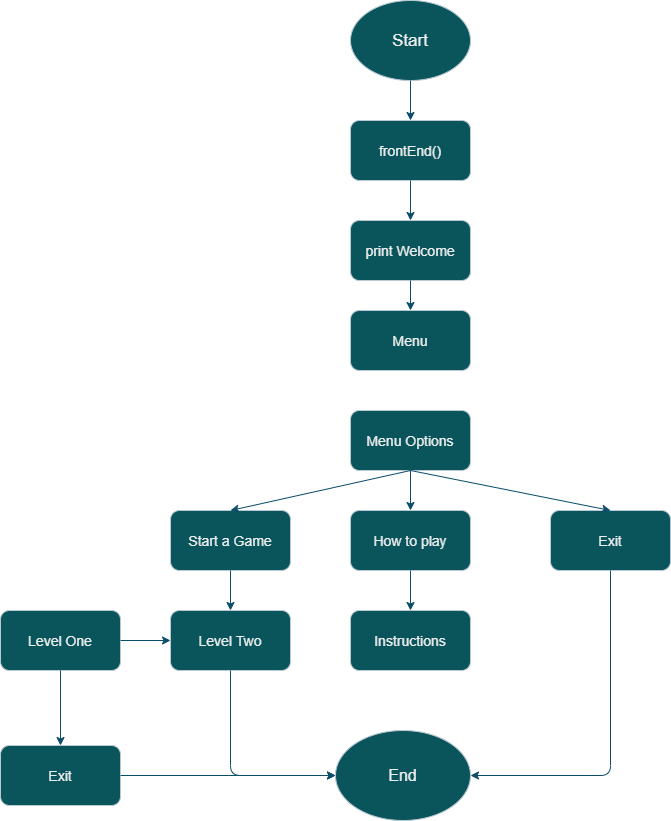

The diagram above was exported from draw.io. Its source (the exported page's mxGraphModel, read from the mxfile embedded in the PNG):
<mxGraphModel dx="2036" dy="1795" grid="0" gridSize="10" guides="1" tooltips="1" connect="1" arrows="1" fold="1" page="1" pageScale="1" pageWidth="827" pageHeight="1169" math="0" shadow="0">
  <root>
    <mxCell id="0" />
    <mxCell id="1" parent="0" />
    <mxCell id="GOlk4oollw_d5oaea1I6-1" value="&lt;font style=&quot;font-size: 17px&quot;&gt;Start&lt;/font&gt;" style="ellipse;whiteSpace=wrap;html=1;fillColor=#09555B;strokeColor=#BAC8D3;fontColor=#EEEEEE;" vertex="1" parent="1">
      <mxGeometry x="300" y="-100" width="120" height="80" as="geometry" />
    </mxCell>
    <mxCell id="GOlk4oollw_d5oaea1I6-2" value="&lt;font style=&quot;font-size: 14px&quot;&gt;frontEnd()&lt;/font&gt;" style="rounded=1;whiteSpace=wrap;html=1;fillColor=#09555B;strokeColor=#BAC8D3;fontColor=#EEEEEE;" vertex="1" parent="1">
      <mxGeometry x="300" y="20" width="120" height="60" as="geometry" />
    </mxCell>
    <mxCell id="GOlk4oollw_d5oaea1I6-3" value="&lt;span style=&quot;font-size: 14px&quot;&gt;Menu&lt;/span&gt;" style="rounded=1;whiteSpace=wrap;html=1;fillColor=#09555B;strokeColor=#BAC8D3;fontColor=#EEEEEE;" vertex="1" parent="1">
      <mxGeometry x="300" y="210" width="120" height="60" as="geometry" />
    </mxCell>
    <mxCell id="GOlk4oollw_d5oaea1I6-4" value="&lt;font style=&quot;font-size: 14px&quot;&gt;print Welcome&lt;/font&gt;" style="rounded=1;whiteSpace=wrap;html=1;fillColor=#09555B;strokeColor=#BAC8D3;fontColor=#EEEEEE;" vertex="1" parent="1">
      <mxGeometry x="300" y="120" width="120" height="60" as="geometry" />
    </mxCell>
    <mxCell id="GOlk4oollw_d5oaea1I6-5" value="&lt;span style=&quot;font-size: 14px&quot;&gt;How to play&lt;/span&gt;" style="rounded=1;whiteSpace=wrap;html=1;fillColor=#09555B;strokeColor=#BAC8D3;fontColor=#EEEEEE;" vertex="1" parent="1">
      <mxGeometry x="300" y="410" width="120" height="60" as="geometry" />
    </mxCell>
    <mxCell id="GOlk4oollw_d5oaea1I6-6" value="&lt;font style=&quot;font-size: 14px&quot;&gt;Start a Game&lt;/font&gt;" style="rounded=1;whiteSpace=wrap;html=1;fillColor=#09555B;strokeColor=#BAC8D3;fontColor=#EEEEEE;" vertex="1" parent="1">
      <mxGeometry x="120" y="410" width="120" height="60" as="geometry" />
    </mxCell>
    <mxCell id="GOlk4oollw_d5oaea1I6-7" value="&lt;span style=&quot;font-size: 14px&quot;&gt;Exit&lt;/span&gt;" style="rounded=1;whiteSpace=wrap;html=1;fillColor=#09555B;strokeColor=#BAC8D3;fontColor=#EEEEEE;" vertex="1" parent="1">
      <mxGeometry x="500" y="410" width="120" height="60" as="geometry" />
    </mxCell>
    <mxCell id="GOlk4oollw_d5oaea1I6-8" value="&lt;span style=&quot;font-size: 14px&quot;&gt;Level One&lt;/span&gt;" style="rounded=1;whiteSpace=wrap;html=1;fillColor=#09555B;strokeColor=#BAC8D3;fontColor=#EEEEEE;" vertex="1" parent="1">
      <mxGeometry x="-50" y="510" width="120" height="60" as="geometry" />
    </mxCell>
    <mxCell id="GOlk4oollw_d5oaea1I6-9" value="&lt;font style=&quot;font-size: 14px&quot;&gt;Exit&lt;/font&gt;" style="rounded=1;whiteSpace=wrap;html=1;fillColor=#09555B;strokeColor=#BAC8D3;fontColor=#EEEEEE;" vertex="1" parent="1">
      <mxGeometry x="-50" y="645" width="120" height="60" as="geometry" />
    </mxCell>
    <mxCell id="GOlk4oollw_d5oaea1I6-10" value="&lt;font style=&quot;font-size: 14px&quot;&gt;Level Two&lt;/font&gt;" style="rounded=1;whiteSpace=wrap;html=1;fillColor=#09555B;strokeColor=#BAC8D3;fontColor=#EEEEEE;" vertex="1" parent="1">
      <mxGeometry x="120" y="510" width="120" height="60" as="geometry" />
    </mxCell>
    <mxCell id="GOlk4oollw_d5oaea1I6-11" value="&lt;font style=&quot;font-size: 14px&quot;&gt;Instructions&lt;/font&gt;" style="rounded=1;whiteSpace=wrap;html=1;fillColor=#09555B;strokeColor=#BAC8D3;fontColor=#EEEEEE;" vertex="1" parent="1">
      <mxGeometry x="300" y="510" width="120" height="60" as="geometry" />
    </mxCell>
    <mxCell id="GOlk4oollw_d5oaea1I6-12" value="&lt;font style=&quot;font-size: 16px&quot;&gt;End&lt;/font&gt;" style="ellipse;whiteSpace=wrap;html=1;fillColor=#09555B;strokeColor=#BAC8D3;fontColor=#EEEEEE;" vertex="1" parent="1">
      <mxGeometry x="285" y="630" width="135" height="90" as="geometry" />
    </mxCell>
    <mxCell id="GOlk4oollw_d5oaea1I6-13" value="" style="endArrow=classic;html=1;exitX=0.5;exitY=1;exitDx=0;exitDy=0;entryX=0.5;entryY=0;entryDx=0;entryDy=0;strokeColor=#0B4D6A;" edge="1" parent="1" source="GOlk4oollw_d5oaea1I6-5" target="GOlk4oollw_d5oaea1I6-11">
      <mxGeometry width="50" height="50" relative="1" as="geometry">
        <mxPoint x="410" y="530" as="sourcePoint" />
        <mxPoint x="460" y="480" as="targetPoint" />
      </mxGeometry>
    </mxCell>
    <mxCell id="GOlk4oollw_d5oaea1I6-14" value="" style="endArrow=classic;html=1;exitX=0.5;exitY=1;exitDx=0;exitDy=0;entryX=1;entryY=0.5;entryDx=0;entryDy=0;strokeColor=#0B4D6A;" edge="1" parent="1" source="GOlk4oollw_d5oaea1I6-7" target="GOlk4oollw_d5oaea1I6-12">
      <mxGeometry width="50" height="50" relative="1" as="geometry">
        <mxPoint x="370" y="480" as="sourcePoint" />
        <mxPoint x="370" y="520" as="targetPoint" />
        <Array as="points">
          <mxPoint x="560" y="675" />
        </Array>
      </mxGeometry>
    </mxCell>
    <mxCell id="GOlk4oollw_d5oaea1I6-16" value="" style="endArrow=classic;html=1;exitX=1;exitY=0.5;exitDx=0;exitDy=0;entryX=0;entryY=0.5;entryDx=0;entryDy=0;strokeColor=#0B4D6A;" edge="1" parent="1" source="GOlk4oollw_d5oaea1I6-9" target="GOlk4oollw_d5oaea1I6-12">
      <mxGeometry width="50" height="50" relative="1" as="geometry">
        <mxPoint x="390" y="500" as="sourcePoint" />
        <mxPoint x="390" y="540" as="targetPoint" />
      </mxGeometry>
    </mxCell>
    <mxCell id="GOlk4oollw_d5oaea1I6-17" value="" style="endArrow=classic;html=1;exitX=0.5;exitY=1;exitDx=0;exitDy=0;entryX=0;entryY=0.5;entryDx=0;entryDy=0;strokeColor=#0B4D6A;" edge="1" parent="1" source="GOlk4oollw_d5oaea1I6-10" target="GOlk4oollw_d5oaea1I6-12">
      <mxGeometry width="50" height="50" relative="1" as="geometry">
        <mxPoint x="400" y="510" as="sourcePoint" />
        <mxPoint x="400" y="550" as="targetPoint" />
        <Array as="points">
          <mxPoint x="180" y="675" />
        </Array>
      </mxGeometry>
    </mxCell>
    <mxCell id="GOlk4oollw_d5oaea1I6-20" value="" style="endArrow=classic;html=1;exitX=0.5;exitY=1;exitDx=0;exitDy=0;entryX=0.5;entryY=0;entryDx=0;entryDy=0;strokeColor=#0B4D6A;" edge="1" parent="1" source="GOlk4oollw_d5oaea1I6-8" target="GOlk4oollw_d5oaea1I6-9">
      <mxGeometry width="50" height="50" relative="1" as="geometry">
        <mxPoint x="430" y="540" as="sourcePoint" />
        <mxPoint x="10" y="620" as="targetPoint" />
      </mxGeometry>
    </mxCell>
    <mxCell id="GOlk4oollw_d5oaea1I6-21" value="" style="endArrow=classic;html=1;exitX=1;exitY=0.5;exitDx=0;exitDy=0;entryX=0;entryY=0.5;entryDx=0;entryDy=0;strokeColor=#0B4D6A;" edge="1" parent="1" source="GOlk4oollw_d5oaea1I6-8" target="GOlk4oollw_d5oaea1I6-10">
      <mxGeometry width="50" height="50" relative="1" as="geometry">
        <mxPoint x="440" y="550" as="sourcePoint" />
        <mxPoint x="440" y="590" as="targetPoint" />
      </mxGeometry>
    </mxCell>
    <mxCell id="GOlk4oollw_d5oaea1I6-22" value="" style="endArrow=classic;html=1;exitX=0.5;exitY=1;exitDx=0;exitDy=0;entryX=0.5;entryY=0;entryDx=0;entryDy=0;strokeColor=#0B4D6A;" edge="1" parent="1" source="GOlk4oollw_d5oaea1I6-6" target="GOlk4oollw_d5oaea1I6-10">
      <mxGeometry width="50" height="50" relative="1" as="geometry">
        <mxPoint x="450" y="560" as="sourcePoint" />
        <mxPoint x="450" y="600" as="targetPoint" />
      </mxGeometry>
    </mxCell>
    <mxCell id="GOlk4oollw_d5oaea1I6-26" value="" style="endArrow=classic;html=1;exitX=0.5;exitY=1;exitDx=0;exitDy=0;entryX=0.5;entryY=0;entryDx=0;entryDy=0;strokeColor=#0B4D6A;" edge="1" parent="1" source="GOlk4oollw_d5oaea1I6-4" target="GOlk4oollw_d5oaea1I6-3">
      <mxGeometry width="50" height="50" relative="1" as="geometry">
        <mxPoint x="490" y="600" as="sourcePoint" />
        <mxPoint x="490" y="640" as="targetPoint" />
      </mxGeometry>
    </mxCell>
    <mxCell id="GOlk4oollw_d5oaea1I6-27" value="" style="endArrow=classic;html=1;entryX=0.5;entryY=0;entryDx=0;entryDy=0;exitX=0.5;exitY=1;exitDx=0;exitDy=0;strokeColor=#0B4D6A;" edge="1" parent="1" source="GOlk4oollw_d5oaea1I6-2" target="GOlk4oollw_d5oaea1I6-4">
      <mxGeometry width="50" height="50" relative="1" as="geometry">
        <mxPoint x="500" y="250" as="sourcePoint" />
        <mxPoint x="500" y="650" as="targetPoint" />
      </mxGeometry>
    </mxCell>
    <mxCell id="GOlk4oollw_d5oaea1I6-28" value="" style="endArrow=classic;html=1;exitX=0.5;exitY=1;exitDx=0;exitDy=0;entryX=0.5;entryY=0;entryDx=0;entryDy=0;strokeColor=#0B4D6A;" edge="1" parent="1" source="GOlk4oollw_d5oaea1I6-1" target="GOlk4oollw_d5oaea1I6-2">
      <mxGeometry width="50" height="50" relative="1" as="geometry">
        <mxPoint x="510" y="620" as="sourcePoint" />
        <mxPoint x="460" y="390" as="targetPoint" />
      </mxGeometry>
    </mxCell>
    <mxCell id="GOlk4oollw_d5oaea1I6-31" value="&lt;span style=&quot;font-size: 14px&quot;&gt;Menu Options&lt;/span&gt;" style="rounded=1;whiteSpace=wrap;html=1;fillColor=#09555B;strokeColor=#BAC8D3;fontColor=#EEEEEE;" vertex="1" parent="1">
      <mxGeometry x="300" y="310" width="120" height="60" as="geometry" />
    </mxCell>
    <mxCell id="GOlk4oollw_d5oaea1I6-33" value="" style="endArrow=classic;html=1;exitX=0.5;exitY=1;exitDx=0;exitDy=0;entryX=0.5;entryY=0;entryDx=0;entryDy=0;strokeColor=#0B4D6A;" edge="1" parent="1" source="GOlk4oollw_d5oaea1I6-31" target="GOlk4oollw_d5oaea1I6-5">
      <mxGeometry width="50" height="50" relative="1" as="geometry">
        <mxPoint x="370" y="480" as="sourcePoint" />
        <mxPoint x="370" y="520" as="targetPoint" />
      </mxGeometry>
    </mxCell>
    <mxCell id="GOlk4oollw_d5oaea1I6-34" value="" style="endArrow=classic;html=1;exitX=0.5;exitY=1;exitDx=0;exitDy=0;entryX=0.5;entryY=0;entryDx=0;entryDy=0;strokeColor=#0B4D6A;" edge="1" parent="1" source="GOlk4oollw_d5oaea1I6-31" target="GOlk4oollw_d5oaea1I6-6">
      <mxGeometry width="50" height="50" relative="1" as="geometry">
        <mxPoint x="380" y="490" as="sourcePoint" />
        <mxPoint x="380" y="530" as="targetPoint" />
      </mxGeometry>
    </mxCell>
    <mxCell id="GOlk4oollw_d5oaea1I6-35" value="" style="endArrow=classic;html=1;exitX=0.5;exitY=1;exitDx=0;exitDy=0;entryX=0.5;entryY=0;entryDx=0;entryDy=0;strokeColor=#0B4D6A;" edge="1" parent="1" source="GOlk4oollw_d5oaea1I6-31" target="GOlk4oollw_d5oaea1I6-7">
      <mxGeometry width="50" height="50" relative="1" as="geometry">
        <mxPoint x="390" y="500" as="sourcePoint" />
        <mxPoint x="390" y="540" as="targetPoint" />
      </mxGeometry>
    </mxCell>
  </root>
</mxGraphModel>